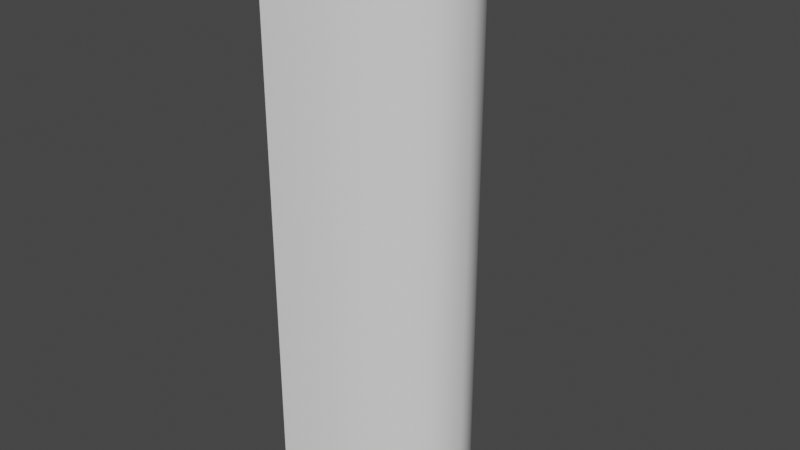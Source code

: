 # Source: cylinderMedium.blend  (saved by Blender 4.2.66; exported with 4.5.12 LTS)
import bpy
from mathutils import Matrix  # noqa: F401  (used for matrix-valued properties, if any)

bpy.ops.wm.read_factory_settings(use_empty=True)
scene = bpy.context.scene
scene.name = 'Scene'

# ---- collections
col_collection = bpy.data.collections.new('Collection'); scene.collection.children.link(col_collection)

# ---- world
world_world = bpy.data.worlds.new('World'); scene.world = world_world
world_world.use_nodes = True; world_world.node_tree.nodes.clear()
_N = world_world.node_tree.nodes; _L = world_world.node_tree.links
n0 = _N.new('ShaderNodeOutputWorld'); n0.name = 'World Output'; n0.location = (300, 300)
n1 = _N.new('ShaderNodeBackground'); n1.name = 'Background'; n1.location = (10, 300)
n1.inputs[0].default_value = (0.05088, 0.05088, 0.05088, 1.0)
_L.new(n1.outputs[0], n0.inputs[0])
n0.is_active_output = True
world_world.color = (0.05088, 0.05088, 0.05088)
world_world.use_sun_shadow = False
world_world.sun_shadow_jitter_overblur = 0.0

# ---- meshes
me_cylinder = bpy.data.meshes.new('Cylinder')
me_cylinder.from_pydata([(-1.242, 3.0, -5.0), (-1.242, 3.0, 15.0), (0.757, 2.772, -5.0), (0.757, 2.772, 15.0), (2.451, 2.121, -5.0), (2.451, 2.121, 15.0), (3.584, 1.148, -5.0), (3.584, 1.148, 15.0), (3.981, 0.0, -5.0), (3.981, 0.0, 15.0), (3.584, -1.148, -5.0), (3.584, -1.148, 15.0), (2.451, -2.121, -5.0), (2.451, -2.121, 15.0), (0.757, -2.772, -5.0), (0.757, -2.772, 15.0), (-1.242, -3.0, -5.0), (-1.242, -3.0, 15.0)], [], [(0, 2, 3, 1), (2, 4, 5, 3), (4, 6, 7, 5), (6, 8, 9, 7), (8, 10, 11, 9), (10, 12, 13, 11), (12, 14, 15, 13), (14, 16, 17, 15)])
me_cylinder.polygons.foreach_set('use_smooth', [True] * 8)
_uv = me_cylinder.uv_layers.new(name='UVMap')
_uv.uv.foreach_set('vector', [1.0, 0.5, 0.9375, 0.5, 0.9375, 1.0, 1.0, 1.0, 0.9375, 0.5, 0.875, 0.5, 0.875, 1.0, 0.9375, 1.0, 0.875, 0.5, 0.8125, 0.5, 0.8125, 1.0, 0.875, 1.0, 0.8125, 0.5, 0.75, 0.5, 0.75, 1.0, 0.8125, 1.0, 0.75, 0.5, 0.6875, 0.5, 0.6875, 1.0, 0.75, 1.0, 0.6875, 0.5, 0.625, 0.5, 0.625, 1.0, 0.6875, 1.0, 0.625, 0.5, 0.5625, 0.5, 0.5625, 1.0, 0.625, 1.0, 0.5625, 0.5, 0.5, 0.5, 0.5, 1.0, 0.5625, 1.0])
me_cylinder.update()

# ---- objects
ob_cylinder = bpy.data.objects.new('Cylinder', me_cylinder)

# ---- transforms, parenting, visibility, modifiers, constraints
ob_cylinder.location = (0.0, 0.0, 5.0)

# ---- collection membership
col_collection.objects.link(ob_cylinder)

# ---- scene / render settings (as saved in the file)
scene.frame_start = 1; scene.frame_end = 250; scene.frame_set(1)
scene.render.engine = 'BLENDER_EEVEE_NEXT'
scene.cycles.sampling_pattern = 'TABULATED_SOBOL'
scene.view_settings.view_transform = 'Filmic'
bpy.context.view_layer.update()

# ---- added for rendering (the .blend has no active camera and no usable light): camera, sun
cam_auto = bpy.data.cameras.new('AutoCamera')
cam_auto.lens = 50.0
cam_auto.sensor_width = 36.0
cam_auto.clip_end = 1000.0
ob_auto_camera = bpy.data.objects.new('AutoCamera', cam_auto)
scene.collection.objects.link(ob_auto_camera)
ob_auto_camera.location = (21.2843, -23.8974, 25.9316)
ob_auto_camera.rotation_euler = (1.09748, -7.21219e-08, 0.694738)
scene.camera = ob_auto_camera
light_auto_sun = bpy.data.lights.new('AutoSun', 'SUN')
light_auto_sun.energy = 3.0
light_auto_sun.angle = 0.0523599
ob_auto_sun = bpy.data.objects.new('AutoSun', light_auto_sun)
scene.collection.objects.link(ob_auto_sun)
ob_auto_sun.rotation_euler = (0.872665, 0.174533, 0.523599)
bpy.context.view_layer.update()
